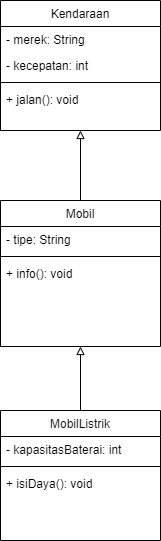

The diagram above was exported from draw.io. Its source (the exported page's mxGraphModel, read from the mxfile embedded in the PNG):
<mxGraphModel dx="1050" dy="621" grid="1" gridSize="10" guides="1" tooltips="1" connect="1" arrows="1" fold="1" page="1" pageScale="1" pageWidth="827" pageHeight="1169" math="0" shadow="0">
  <root>
    <mxCell id="WIyWlLk6GJQsqaUBKTNV-0" />
    <mxCell id="WIyWlLk6GJQsqaUBKTNV-1" parent="WIyWlLk6GJQsqaUBKTNV-0" />
    <mxCell id="zkfFHV4jXpPFQw0GAbJ--17" value="Kendaraan" style="swimlane;fontStyle=0;align=center;verticalAlign=top;childLayout=stackLayout;horizontal=1;startSize=26;horizontalStack=0;resizeParent=1;resizeLast=0;collapsible=1;marginBottom=0;rounded=0;shadow=0;strokeWidth=1;" parent="WIyWlLk6GJQsqaUBKTNV-1" vertex="1">
      <mxGeometry x="300" y="180" width="160" height="130" as="geometry">
        <mxRectangle x="550" y="140" width="160" height="26" as="alternateBounds" />
      </mxGeometry>
    </mxCell>
    <mxCell id="zkfFHV4jXpPFQw0GAbJ--18" value="- merek: String" style="text;align=left;verticalAlign=top;spacingLeft=4;spacingRight=4;overflow=hidden;rotatable=0;points=[[0,0.5],[1,0.5]];portConstraint=eastwest;" parent="zkfFHV4jXpPFQw0GAbJ--17" vertex="1">
      <mxGeometry y="26" width="160" height="26" as="geometry" />
    </mxCell>
    <mxCell id="zkfFHV4jXpPFQw0GAbJ--19" value="- kecepatan: int" style="text;align=left;verticalAlign=top;spacingLeft=4;spacingRight=4;overflow=hidden;rotatable=0;points=[[0,0.5],[1,0.5]];portConstraint=eastwest;rounded=0;shadow=0;html=0;" parent="zkfFHV4jXpPFQw0GAbJ--17" vertex="1">
      <mxGeometry y="52" width="160" height="26" as="geometry" />
    </mxCell>
    <mxCell id="zkfFHV4jXpPFQw0GAbJ--23" value="" style="line;html=1;strokeWidth=1;align=left;verticalAlign=middle;spacingTop=-1;spacingLeft=3;spacingRight=3;rotatable=0;labelPosition=right;points=[];portConstraint=eastwest;" parent="zkfFHV4jXpPFQw0GAbJ--17" vertex="1">
      <mxGeometry y="78" width="160" height="8" as="geometry" />
    </mxCell>
    <mxCell id="zkfFHV4jXpPFQw0GAbJ--24" value="+ jalan(): void" style="text;align=left;verticalAlign=top;spacingLeft=4;spacingRight=4;overflow=hidden;rotatable=0;points=[[0,0.5],[1,0.5]];portConstraint=eastwest;" parent="zkfFHV4jXpPFQw0GAbJ--17" vertex="1">
      <mxGeometry y="86" width="160" height="26" as="geometry" />
    </mxCell>
    <mxCell id="ivH9ephJ2fgaAZf63kVw-12" value="" style="edgeStyle=orthogonalEdgeStyle;rounded=0;orthogonalLoop=1;jettySize=auto;html=1;endArrow=block;endFill=0;" parent="WIyWlLk6GJQsqaUBKTNV-1" source="ivH9ephJ2fgaAZf63kVw-0" edge="1">
      <mxGeometry relative="1" as="geometry">
        <mxPoint x="380" y="526" as="targetPoint" />
      </mxGeometry>
    </mxCell>
    <mxCell id="ivH9ephJ2fgaAZf63kVw-0" value="MobilListrik" style="swimlane;fontStyle=0;align=center;verticalAlign=top;childLayout=stackLayout;horizontal=1;startSize=26;horizontalStack=0;resizeParent=1;resizeLast=0;collapsible=1;marginBottom=0;rounded=0;shadow=0;strokeWidth=1;" parent="WIyWlLk6GJQsqaUBKTNV-1" vertex="1">
      <mxGeometry x="300" y="590" width="160" height="130" as="geometry">
        <mxRectangle x="550" y="140" width="160" height="26" as="alternateBounds" />
      </mxGeometry>
    </mxCell>
    <mxCell id="ivH9ephJ2fgaAZf63kVw-1" value="- kapasitasBaterai: int" style="text;align=left;verticalAlign=top;spacingLeft=4;spacingRight=4;overflow=hidden;rotatable=0;points=[[0,0.5],[1,0.5]];portConstraint=eastwest;" parent="ivH9ephJ2fgaAZf63kVw-0" vertex="1">
      <mxGeometry y="26" width="160" height="26" as="geometry" />
    </mxCell>
    <mxCell id="ivH9ephJ2fgaAZf63kVw-3" value="" style="line;html=1;strokeWidth=1;align=left;verticalAlign=middle;spacingTop=-1;spacingLeft=3;spacingRight=3;rotatable=0;labelPosition=right;points=[];portConstraint=eastwest;" parent="ivH9ephJ2fgaAZf63kVw-0" vertex="1">
      <mxGeometry y="52" width="160" height="8" as="geometry" />
    </mxCell>
    <mxCell id="ivH9ephJ2fgaAZf63kVw-4" value="+ isiDaya(): void    " style="text;align=left;verticalAlign=top;spacingLeft=4;spacingRight=4;overflow=hidden;rotatable=0;points=[[0,0.5],[1,0.5]];portConstraint=eastwest;" parent="ivH9ephJ2fgaAZf63kVw-0" vertex="1">
      <mxGeometry y="60" width="160" height="26" as="geometry" />
    </mxCell>
    <mxCell id="ivH9ephJ2fgaAZf63kVw-10" value="" style="edgeStyle=orthogonalEdgeStyle;rounded=0;orthogonalLoop=1;jettySize=auto;html=1;entryX=0.5;entryY=1;entryDx=0;entryDy=0;endArrow=block;endFill=0;" parent="WIyWlLk6GJQsqaUBKTNV-1" source="ivH9ephJ2fgaAZf63kVw-5" target="zkfFHV4jXpPFQw0GAbJ--17" edge="1">
      <mxGeometry relative="1" as="geometry" />
    </mxCell>
    <mxCell id="ivH9ephJ2fgaAZf63kVw-5" value="Mobil" style="swimlane;fontStyle=0;align=center;verticalAlign=top;childLayout=stackLayout;horizontal=1;startSize=26;horizontalStack=0;resizeParent=1;resizeLast=0;collapsible=1;marginBottom=0;rounded=0;shadow=0;strokeWidth=1;" parent="WIyWlLk6GJQsqaUBKTNV-1" vertex="1">
      <mxGeometry x="300" y="380" width="160" height="146" as="geometry">
        <mxRectangle x="550" y="140" width="160" height="26" as="alternateBounds" />
      </mxGeometry>
    </mxCell>
    <mxCell id="ivH9ephJ2fgaAZf63kVw-6" value="- tipe: String" style="text;align=left;verticalAlign=top;spacingLeft=4;spacingRight=4;overflow=hidden;rotatable=0;points=[[0,0.5],[1,0.5]];portConstraint=eastwest;" parent="ivH9ephJ2fgaAZf63kVw-5" vertex="1">
      <mxGeometry y="26" width="160" height="26" as="geometry" />
    </mxCell>
    <mxCell id="ivH9ephJ2fgaAZf63kVw-8" value="" style="line;html=1;strokeWidth=1;align=left;verticalAlign=middle;spacingTop=-1;spacingLeft=3;spacingRight=3;rotatable=0;labelPosition=right;points=[];portConstraint=eastwest;" parent="ivH9ephJ2fgaAZf63kVw-5" vertex="1">
      <mxGeometry y="52" width="160" height="8" as="geometry" />
    </mxCell>
    <mxCell id="ivH9ephJ2fgaAZf63kVw-9" value="+ info(): void" style="text;align=left;verticalAlign=top;spacingLeft=4;spacingRight=4;overflow=hidden;rotatable=0;points=[[0,0.5],[1,0.5]];portConstraint=eastwest;" parent="ivH9ephJ2fgaAZf63kVw-5" vertex="1">
      <mxGeometry y="60" width="160" height="26" as="geometry" />
    </mxCell>
  </root>
</mxGraphModel>